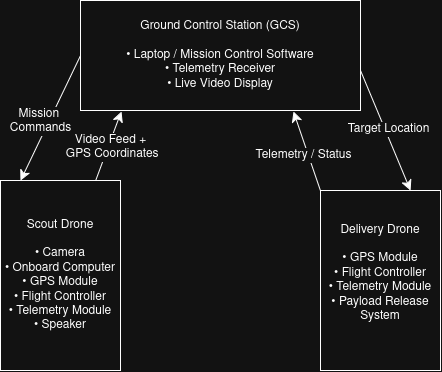

The diagram above was exported from draw.io. Its source (the exported page's mxGraphModel, read from the mxfile embedded in the PNG):
<mxGraphModel dx="546" dy="704" grid="1" gridSize="10" guides="1" tooltips="1" connect="1" arrows="1" fold="1" page="1" pageScale="1" pageWidth="850" pageHeight="1100" math="0" shadow="0">
  <root>
    <mxCell id="0" />
    <mxCell id="1" parent="0" />
    <mxCell id="JbVIV3kqpWx7civv1L7M-22" edge="1" parent="1" style="edgeStyle=none;curved=1;rounded=0;orthogonalLoop=1;jettySize=auto;html=1;exitX=1;exitY=1;exitDx=0;exitDy=0;entryX=0.75;entryY=0;entryDx=0;entryDy=0;fontSize=12;startSize=8;endSize=8;" target="JbVIV3kqpWx7civv1L7M-4">
      <mxGeometry relative="1" as="geometry">
        <mxPoint x="560" y="400" as="sourcePoint" />
        <mxPoint x="610" y="480" as="targetPoint" />
      </mxGeometry>
    </mxCell>
    <mxCell id="JbVIV3kqpWx7civv1L7M-23" connectable="0" parent="JbVIV3kqpWx7civv1L7M-22" style="edgeLabel;html=1;align=center;verticalAlign=middle;resizable=0;points=[];fontSize=12;" value="Target Location" vertex="1">
      <mxGeometry relative="1" x="0.0036" y="3" as="geometry">
        <mxPoint as="offset" />
      </mxGeometry>
    </mxCell>
    <mxCell id="JbVIV3kqpWx7civv1L7M-1" parent="1" style="rounded=0;whiteSpace=wrap;html=1;" value="Ground Control Station (GCS)&lt;br&gt;&lt;br&gt;• Laptop / Mission Control Software&lt;br&gt;• Telemetry Receiver&lt;br&gt;• Live Video Display" vertex="1">
      <mxGeometry height="110" width="280" x="280" y="330" as="geometry" />
    </mxCell>
    <mxCell id="JbVIV3kqpWx7civv1L7M-2" parent="1" style="rounded=0;whiteSpace=wrap;html=1;" value="&lt;span&gt;Scout Drone&lt;/span&gt;&lt;br&gt;&lt;br&gt;&lt;span&gt;• Camera&lt;/span&gt;&lt;br&gt;&lt;span&gt;• Onboard Computer&lt;/span&gt;&lt;br&gt;&lt;span&gt;• GPS Module&lt;/span&gt;&lt;br&gt;&lt;span&gt;• Flight Controller&lt;/span&gt;&lt;br&gt;&lt;span&gt;• Telemetry Module&lt;/span&gt;&lt;br&gt;&lt;span&gt;• Speaker&lt;/span&gt;" vertex="1">
      <mxGeometry height="190" width="120" x="200" y="510" as="geometry" />
    </mxCell>
    <mxCell id="JbVIV3kqpWx7civv1L7M-4" parent="1" style="rounded=0;whiteSpace=wrap;html=1;" value="Delivery Drone&lt;br&gt;&lt;br&gt;• GPS Module&lt;br&gt;• Flight Controller&lt;br&gt;• Telemetry Module&lt;br&gt;&lt;div&gt;• Payload Release System&lt;/div&gt;&lt;div&gt;&lt;br&gt;&lt;/div&gt;" vertex="1">
      <mxGeometry height="180" width="120" x="520" y="520" as="geometry" />
    </mxCell>
    <mxCell id="JbVIV3kqpWx7civv1L7M-17" edge="1" parent="1" source="JbVIV3kqpWx7civv1L7M-2" style="edgeStyle=none;curved=1;rounded=0;orthogonalLoop=1;jettySize=auto;html=1;entryX=0.146;entryY=1.009;entryDx=0;entryDy=0;entryPerimeter=0;fontSize=12;startSize=8;endSize=8;" target="JbVIV3kqpWx7civv1L7M-1">
      <mxGeometry relative="1" as="geometry" />
    </mxCell>
    <mxCell id="JbVIV3kqpWx7civv1L7M-19" connectable="0" parent="JbVIV3kqpWx7civv1L7M-17" style="edgeLabel;html=1;align=center;verticalAlign=middle;resizable=0;points=[];fontSize=12;" value="&lt;div&gt;Video Feed +&lt;/div&gt;&lt;div&gt;&amp;nbsp;GPS Coordinates&lt;/div&gt;" vertex="1">
      <mxGeometry relative="1" x="-0.0579" y="1" as="geometry">
        <mxPoint x="3" as="offset" />
      </mxGeometry>
    </mxCell>
    <mxCell id="JbVIV3kqpWx7civv1L7M-18" edge="1" parent="1" style="edgeStyle=none;curved=1;rounded=0;orthogonalLoop=1;jettySize=auto;html=1;exitX=0.25;exitY=0;exitDx=0;exitDy=0;entryX=0.868;entryY=1.009;entryDx=0;entryDy=0;entryPerimeter=0;fontSize=12;startSize=8;endSize=8;">
      <mxGeometry relative="1" as="geometry">
        <mxPoint x="520" y="520" as="sourcePoint" />
        <mxPoint x="493.03999999999996" y="440.99" as="targetPoint" />
      </mxGeometry>
    </mxCell>
    <mxCell id="JbVIV3kqpWx7civv1L7M-20" connectable="0" parent="JbVIV3kqpWx7civv1L7M-18" style="edgeLabel;html=1;align=center;verticalAlign=middle;resizable=0;points=[];fontSize=12;" value="Telemetry / Status" vertex="1">
      <mxGeometry relative="1" x="-0.0987" y="-1" as="geometry">
        <mxPoint x="-6" as="offset" />
      </mxGeometry>
    </mxCell>
    <mxCell id="JbVIV3kqpWx7civv1L7M-24" edge="1" parent="1" source="JbVIV3kqpWx7civv1L7M-1" style="edgeStyle=none;curved=1;rounded=0;orthogonalLoop=1;jettySize=auto;html=1;exitX=0;exitY=0.5;exitDx=0;exitDy=0;fontSize=12;startSize=8;endSize=8;entryX=0.167;entryY=0;entryDx=0;entryDy=0;entryPerimeter=0;" target="JbVIV3kqpWx7civv1L7M-2">
      <mxGeometry relative="1" as="geometry">
        <mxPoint x="210" y="508" as="targetPoint" />
      </mxGeometry>
    </mxCell>
    <mxCell id="vBHxlua5YineOmAaI6ZR-1" connectable="0" parent="JbVIV3kqpWx7civv1L7M-24" style="edgeLabel;html=1;align=center;verticalAlign=middle;resizable=0;points=[];fontSize=12;" value="&lt;div&gt;Mission&amp;nbsp;&lt;/div&gt;&lt;div&gt;Commands&lt;/div&gt;" vertex="1">
      <mxGeometry relative="1" x="-0.0558" as="geometry">
        <mxPoint x="-12" y="6" as="offset" />
      </mxGeometry>
    </mxCell>
  </root>
</mxGraphModel>